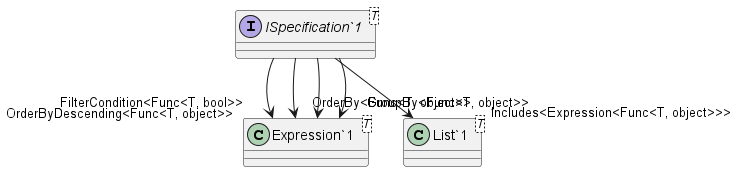

The diagram above was rendered by PlantUML. Its source (embedded in the PNG):
@startuml
interface "ISpecification`1"<T> {
}
class "Expression`1"<T> {
}
class "List`1"<T> {
}
"ISpecification`1" --> "FilterCondition<Func<T, bool>>" "Expression`1"
"ISpecification`1" --> "OrderBy<Func<T, object>>" "Expression`1"
"ISpecification`1" --> "OrderByDescending<Func<T, object>>" "Expression`1"
"ISpecification`1" --> "Includes<Expression<Func<T, object>>>" "List`1"
"ISpecification`1" --> "GroupBy<Func<T, object>>" "Expression`1"
@enduml